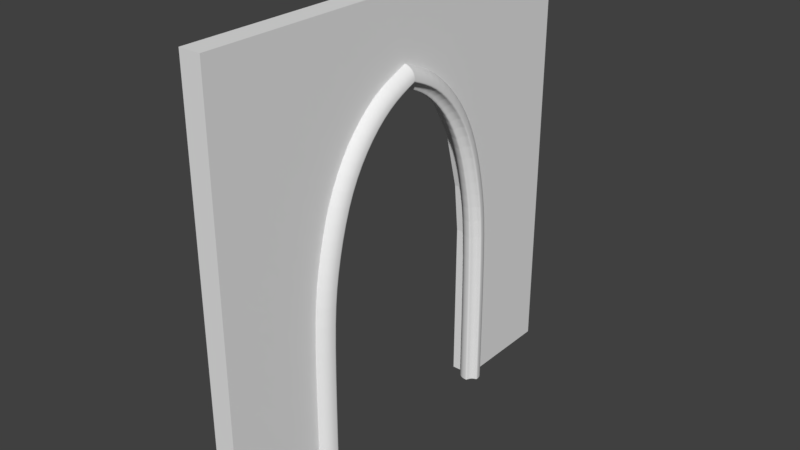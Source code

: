 # Source: Front_Door_4x4x0_2.blend  (saved by Blender 2.79.0; exported with 4.5.12 LTS)
import bpy
from mathutils import Matrix  # noqa: F401  (used for matrix-valued properties, if any)

bpy.ops.wm.read_factory_settings(use_empty=True)
scene = bpy.context.scene
scene.name = 'Scene'

# ---- collections
col_collection_1 = bpy.data.collections.new('Collection 1'); scene.collection.children.link(col_collection_1)
col_collection_1.hide_render = True
col_collection_1.hide_viewport = True
col_collection_2 = bpy.data.collections.new('Collection 2'); scene.collection.children.link(col_collection_2)

# ---- world
world_world = bpy.data.worlds.new('World'); scene.world = world_world
world_world.color = (0.05088, 0.05088, 0.05088)
world_world.use_sun_shadow = False
world_world.sun_shadow_jitter_overblur = 0.0
world_world.cycles.sampling_method = 'MANUAL'

# ---- meshes
me_lod_a_front_door_4x4x0_2 = bpy.data.meshes.new('LOD A Front Door 4x4x0_2')
me_lod_a_front_door_4x4x0_2.from_pydata([(1.14e-15, 0.0, 1.51e-08), (-4.806e-14, 4.0, -6.366e-07), (3.02e-07, 4.0, 4.0), (3.02e-07, 6.517e-07, 4.0), (0.2, 4.0, 3.0), (1.51e-07, 4.0, 2.0), (3.02e-07, 2.0, 4.0), (1.51e-07, 3.258e-07, 2.0), (0.2, 4.0, -6.366e-07), (-3.576e-14, 3.0, -4.737e-07), (2.265e-07, 4.0, 3.0), (3.02e-07, 1.0, 4.0), (2.265e-07, 4.888e-07, 3.0), (-1.116e-14, 1.0, -1.478e-07), (7.55e-08, 4.0, 1.0), (3.02e-07, 3.0, 4.0), (7.55e-08, 1.629e-07, 1.0), (2.265e-07, 2.0, 3.306), (0.2, 3.0, -4.737e-07), (1.51e-07, 3.0, 1.509), (1.51e-07, 1.0, 1.509), (7.55e-08, 1.0, 1.0), (7.55e-08, 3.0, 1.0), (0.2, 4.0, 4.0), (0.2, 1.0, 4.0), (0.2, 6.517e-07, 4.0), (0.2, 4.888e-07, 3.0), (0.2, 4.0, 1.0), (0.2, 4.0, 2.0), (0.2, 3.0, 4.0), (0.2, 2.0, 4.0), (0.2, 1.629e-07, 1.0), (0.2, 3.258e-07, 2.0), (0.2, 2.0, 3.306), (0.2, 3.0, 1.509), (0.2, 0.0, 1.51e-08), (0.2, 1.0, -1.478e-07), (0.2, 1.0, 1.509), (0.2, 1.0, 1.0), (0.2, 3.0, 1.0), (1.51e-07, 3.0, 1.509), (2.265e-07, 2.0, 3.306), (3.02e-07, 3.0, 4.0), (2.265e-07, 4.0, 3.0), (1.734e-07, 2.951, 1.976), (1.937e-07, 2.81, 2.522), (2.103e-07, 2.588, 2.909), (2.228e-07, 2.309, 3.186), (0.2, 2.0, 3.306), (0.2, 3.0, 1.509), (0.2, 4.0, 3.0), (0.2, 3.0, 4.0), (0.2, 2.309, 3.186), (0.2, 2.588, 2.909), (0.2, 2.81, 2.522), (0.2, 2.951, 1.976), (2.265e-07, 2.0, 3.306), (1.51e-07, 1.0, 1.509), (2.265e-07, 5.049e-05, 3.0), (3.02e-07, 1.0, 4.0), (2.228e-07, 1.691, 3.186), (2.103e-07, 1.412, 2.909), (1.937e-07, 1.19, 2.522), (1.734e-07, 1.049, 1.976), (0.2, 1.0, 1.509), (0.2, 2.0, 3.306), (0.2, 1.0, 4.0), (0.2, 5.049e-05, 3.0), (0.2, 1.049, 1.976), (0.2, 1.19, 2.522), (0.2, 1.412, 2.909), (0.2, 1.691, 3.186)], [], [(57, 64, 37, 20), (41, 48, 33, 17), (8, 27, 39, 18), (21, 16, 7, 20), (27, 28, 34, 39), (36, 38, 31, 35), (13, 0, 16, 21), (14, 22, 19, 5), (1, 9, 22, 14), (38, 37, 32, 31), (19, 34, 49, 40), (42, 41, 17, 6, 15), (28, 4, 50, 49, 34), (20, 7, 12, 58, 57), (17, 33, 65, 56), (48, 51, 29, 30, 33), (37, 64, 67, 26, 32), (67, 66, 24, 25, 26), (11, 24, 30, 6), (9, 18, 39, 22), (16, 31, 32, 7), (33, 30, 24, 66, 65), (1, 8, 18, 9), (7, 32, 26, 12), (59, 58, 12, 3, 11), (2, 23, 4, 10), (13, 36, 35, 0), (20, 37, 38, 21), (3, 25, 24, 11), (14, 27, 8, 1), (21, 38, 36, 13), (12, 26, 25, 3), (15, 29, 23, 2), (5, 19, 40, 43, 10), (0, 35, 31, 16), (5, 28, 27, 14), (4, 23, 29, 51, 50), (10, 4, 28, 5), (22, 39, 34, 19), (6, 30, 29, 15), (40, 44, 45, 46, 47, 41, 42, 43), (48, 52, 53, 54, 55, 49, 50, 51), (40, 49, 55, 44), (44, 55, 54, 45), (45, 54, 53, 46), (46, 53, 52, 47), (47, 52, 48, 41), (10, 43, 42, 15, 2), (56, 60, 61, 62, 63, 57, 58, 59), (64, 68, 69, 70, 71, 65, 66, 67), (64, 57, 63, 68), (68, 63, 62, 69), (69, 62, 61, 70), (70, 61, 60, 71), (71, 60, 56, 65), (17, 56, 59, 11, 6)])
me_lod_a_front_door_4x4x0_2.use_remesh_preserve_volume = False
me_lod_a_front_door_4x4x0_2.use_remesh_preserve_attributes = False
me_lod_a_front_door_4x4x0_2.use_mirror_vertex_groups = False
me_lod_a_front_door_4x4x0_2.update()
me_lod_b_front_door_4x4x0_2 = bpy.data.meshes.new('LOD B Front Door 4x4x0_2')
me_lod_b_front_door_4x4x0_2.from_pydata([(1.14e-15, 0.0, 1.51e-08), (-4.806e-14, 4.0, -6.366e-07), (3.02e-07, 4.0, 4.0), (3.02e-07, 6.517e-07, 4.0), (0.2, 4.0, 3.0), (1.51e-07, 4.0, 2.0), (3.02e-07, 2.0, 4.0), (1.51e-07, 3.258e-07, 2.0), (0.2, 4.0, -6.366e-07), (-3.576e-14, 3.0, -4.737e-07), (2.265e-07, 4.0, 3.0), (3.02e-07, 1.0, 4.0), (2.265e-07, 4.888e-07, 3.0), (-1.116e-14, 1.0, -1.478e-07), (7.55e-08, 4.0, 1.0), (3.02e-07, 3.0, 4.0), (7.55e-08, 1.629e-07, 1.0), (2.265e-07, 2.0, 3.306), (0.2, 3.0, -4.737e-07), (1.51e-07, 3.0, 1.509), (1.51e-07, 1.0, 1.509), (7.55e-08, 1.0, 1.0), (7.55e-08, 3.0, 1.0), (0.2, 4.0, 4.0), (0.2, 1.0, 4.0), (0.2, 6.517e-07, 4.0), (0.2, 4.888e-07, 3.0), (0.2, 4.0, 1.0), (0.2, 4.0, 2.0), (0.2, 3.0, 4.0), (0.2, 2.0, 4.0), (0.2, 1.629e-07, 1.0), (0.2, 3.258e-07, 2.0), (0.2, 2.0, 3.306), (0.2, 3.0, 1.509), (0.2, 0.0, 1.51e-08), (0.2, 1.0, -1.478e-07), (0.2, 1.0, 1.509), (0.2, 1.0, 1.0), (0.2, 3.0, 1.0), (1.51e-07, 3.0, 1.509), (2.265e-07, 2.0, 3.306), (3.02e-07, 3.0, 4.0), (2.265e-07, 4.0, 3.0), (1.734e-07, 2.951, 1.976), (1.937e-07, 2.81, 2.522), (2.103e-07, 2.588, 2.909), (2.228e-07, 2.309, 3.186), (0.2, 2.0, 3.306), (0.2, 3.0, 1.509), (0.2, 4.0, 3.0), (0.2, 3.0, 4.0), (0.2, 2.309, 3.186), (0.2, 2.588, 2.909), (0.2, 2.81, 2.522), (0.2, 2.951, 1.976), (2.265e-07, 2.0, 3.306), (1.51e-07, 1.0, 1.509), (2.265e-07, 5.049e-05, 3.0), (3.02e-07, 1.0, 4.0), (2.228e-07, 1.691, 3.186), (2.103e-07, 1.412, 2.909), (1.937e-07, 1.19, 2.522), (1.734e-07, 1.049, 1.976), (0.2, 1.0, 1.509), (0.2, 2.0, 3.306), (0.2, 1.0, 4.0), (0.2, 5.049e-05, 3.0), (0.2, 1.049, 1.976), (0.2, 1.19, 2.522), (0.2, 1.412, 2.909), (0.2, 1.691, 3.186)], [], [(57, 64, 37, 20), (41, 48, 33, 17), (8, 27, 39, 18), (21, 16, 7, 20), (27, 28, 34, 39), (36, 38, 31, 35), (13, 0, 16, 21), (14, 22, 19, 5), (1, 9, 22, 14), (38, 37, 32, 31), (19, 34, 49, 40), (42, 41, 17, 6, 15), (28, 4, 50, 49, 34), (20, 7, 12, 58, 57), (17, 33, 65, 56), (48, 51, 29, 30, 33), (37, 64, 67, 26, 32), (67, 66, 24, 25, 26), (11, 24, 30, 6), (9, 18, 39, 22), (16, 31, 32, 7), (33, 30, 24, 66, 65), (1, 8, 18, 9), (7, 32, 26, 12), (59, 58, 12, 3, 11), (2, 23, 4, 10), (13, 36, 35, 0), (20, 37, 38, 21), (3, 25, 24, 11), (14, 27, 8, 1), (21, 38, 36, 13), (12, 26, 25, 3), (15, 29, 23, 2), (5, 19, 40, 43, 10), (0, 35, 31, 16), (5, 28, 27, 14), (4, 23, 29, 51, 50), (10, 4, 28, 5), (22, 39, 34, 19), (6, 30, 29, 15), (40, 44, 45, 46, 47, 41, 42, 43), (48, 52, 53, 54, 55, 49, 50, 51), (40, 49, 55, 44), (44, 55, 54, 45), (45, 54, 53, 46), (46, 53, 52, 47), (47, 52, 48, 41), (10, 43, 42, 15, 2), (56, 60, 61, 62, 63, 57, 58, 59), (64, 68, 69, 70, 71, 65, 66, 67), (64, 57, 63, 68), (68, 63, 62, 69), (69, 62, 61, 70), (70, 61, 60, 71), (71, 60, 56, 65), (17, 56, 59, 11, 6)])
me_lod_b_front_door_4x4x0_2.use_remesh_preserve_volume = False
me_lod_b_front_door_4x4x0_2.use_remesh_preserve_attributes = False
me_lod_b_front_door_4x4x0_2.use_mirror_vertex_groups = False
me_lod_b_front_door_4x4x0_2.update()
me_cube = bpy.data.meshes.new('Cube')
me_cube.from_pydata([(0.1, 0.9, -1.702e-07), (0.1, 0.9895, -1.702e-07), (0.2105, 1.1, -1.702e-07), (0.1054, 1.024, -1.702e-07), (0.1211, 1.054, -1.702e-07), (0.1455, 1.079, -1.702e-07), (0.1763, 1.095, -1.702e-07), (0.3, 1.01, -1.702e-07), (0.1895, 0.9, -1.702e-07), (0.2946, 0.9763, -1.702e-07), (0.2789, 0.9455, -1.702e-07), (0.2545, 0.9211, -1.702e-07), (0.2237, 0.9054, -1.702e-07), (0.2305, 1.1, -1.702e-07), (0.3, 1.031, -1.702e-07), (0.2371, 1.074, -1.702e-07), (0.2524, 1.052, -1.702e-07), (0.2742, 1.037, -1.702e-07), (0.1, 0.9, -1.702e-07), (0.1, 0.9895, -1.702e-07), (0.2105, 1.1, -1.702e-07), (0.1054, 1.024, -1.702e-07), (0.1211, 1.054, -1.702e-07), (0.1455, 1.079, -1.702e-07), (0.1763, 1.095, -1.702e-07), (0.3, 1.01, -1.702e-07), (0.1895, 0.9, -1.702e-07), (0.2946, 0.9763, -1.702e-07), (0.2789, 0.9455, -1.702e-07), (0.2545, 0.9211, -1.702e-07), (0.2237, 0.9054, -1.702e-07), (0.2305, 1.1, -1.702e-07), (0.3, 1.031, -1.702e-07), (0.2371, 1.074, -1.702e-07), (0.2524, 1.052, -1.702e-07), (0.2742, 1.037, -1.702e-07), (0.1, 0.9, -1.702e-07), (0.1, 0.9895, -1.702e-07), (0.2105, 1.1, -1.702e-07), (0.1054, 1.024, -1.702e-07), (0.1211, 1.054, -1.702e-07), (0.1455, 1.079, -1.702e-07), (0.1763, 1.095, -1.702e-07), (0.3, 1.01, -1.702e-07), (0.1895, 0.9, -1.702e-07), (0.2946, 0.9763, -1.702e-07), (0.2789, 0.9455, -1.702e-07), (0.2545, 0.9211, -1.702e-07), (0.2237, 0.9054, -1.702e-07), (0.2305, 1.1, -1.702e-07), (0.3, 1.031, -1.702e-07), (0.2371, 1.074, -1.702e-07), (0.2524, 1.052, -1.702e-07), (0.2742, 1.037, -1.702e-07), (0.1, 0.9, -1.702e-07), (0.1, 0.9895, -1.702e-07), (0.2105, 1.1, -1.702e-07), (0.1054, 1.024, -1.702e-07), (0.1211, 1.054, -1.702e-07), (0.1455, 1.079, -1.702e-07), (0.1763, 1.095, -1.702e-07), (0.3, 1.01, -1.702e-07), (0.1895, 0.9, -1.702e-07), (0.2946, 0.9763, -1.702e-07), (0.2789, 0.9455, -1.702e-07), (0.2545, 0.9211, -1.702e-07), (0.2237, 0.9054, -1.702e-07), (0.2305, 1.1, -1.702e-07), (0.3, 1.031, -1.702e-07), (0.2371, 1.074, -1.702e-07), (0.2524, 1.052, -1.702e-07), (0.2742, 1.037, -1.702e-07), (0.2742, 1.037, -1.702e-07), (0.2524, 1.052, -1.702e-07), (0.2371, 1.074, -1.702e-07), (0.3, 1.031, -1.702e-07), (0.2305, 1.1, -1.702e-07), (0.2237, 0.9054, -1.702e-07), (0.2545, 0.9211, -1.702e-07), (0.2789, 0.9455, -1.702e-07), (0.2946, 0.9763, -1.702e-07), (0.1895, 0.9, -1.702e-07), (0.3, 1.01, -1.702e-07), (0.1763, 1.095, -1.702e-07), (0.1455, 1.079, -1.702e-07), (0.1211, 1.054, -1.702e-07), (0.1054, 1.024, -1.702e-07), (0.2105, 1.1, -1.702e-07), (0.1, 0.9895, -1.702e-07), (0.1, 0.9, -1.702e-07), (0.2742, 1.037, 1.5), (0.2524, 1.052, 1.5), (0.2371, 1.074, 1.5), (0.3, 1.031, 1.5), (0.2305, 1.1, 1.5), (0.2237, 0.9054, 1.5), (0.2545, 0.9211, 1.5), (0.2789, 0.9455, 1.5), (0.2946, 0.9763, 1.5), (0.1895, 0.9, 1.5), (0.3, 1.01, 1.5), (0.1763, 1.095, 1.5), (0.1455, 1.079, 1.5), (0.1211, 1.054, 1.5), (0.1054, 1.024, 1.5), (0.2105, 1.1, 1.5), (0.1, 0.9895, 1.5), (0.1, 0.9, 1.5), (0.2742, 1.09, 1.975), (0.2524, 1.105, 1.973), (0.2371, 1.126, 1.97), (0.3, 1.083, 1.975), (0.2305, 1.152, 1.967), (0.2237, 0.9589, 1.991), (0.2545, 0.9745, 1.989), (0.2789, 0.9987, 1.986), (0.2946, 1.029, 1.982), (0.1895, 0.9535, 1.991), (0.3, 1.063, 1.978), (0.1763, 1.147, 1.967), (0.1455, 1.131, 1.969), (0.1211, 1.107, 1.972), (0.1054, 1.076, 1.976), (0.2105, 1.152, 1.967), (0.1, 1.042, 1.98), (0.1, 0.9535, 1.991), (0.2742, 1.231, 2.522), (0.2524, 1.246, 2.518), (0.2371, 1.267, 2.512), (0.3, 1.225, 2.524), (0.2305, 1.292, 2.505), (0.2237, 1.104, 2.558), (0.2545, 1.119, 2.553), (0.2789, 1.143, 2.547), (0.2946, 1.173, 2.539), (0.1895, 1.099, 2.559), (0.3, 1.205, 2.529), (0.1763, 1.286, 2.507), (0.1455, 1.271, 2.511), (0.1211, 1.248, 2.518), (0.1054, 1.218, 2.526), (0.2105, 1.292, 2.505), (0.1, 1.185, 2.535), (0.1, 1.099, 2.559), (0.2742, 1.44, 2.887), (0.2524, 1.453, 2.879), (0.2371, 1.471, 2.867), (0.3, 1.435, 2.891), (0.2305, 1.493, 2.853), (0.2237, 1.33, 2.959), (0.2545, 1.343, 2.951), (0.2789, 1.364, 2.937), (0.2946, 1.389, 2.921), (0.1895, 1.326, 2.962), (0.3, 1.418, 2.902), (0.1763, 1.488, 2.856), (0.1455, 1.475, 2.864), (0.1211, 1.455, 2.878), (0.1054, 1.429, 2.895), (0.2105, 1.493, 2.853), (0.1, 1.4, 2.913), (0.1, 1.326, 2.962), (0.2742, 1.724, 3.158), (0.2524, 1.733, 3.146), (0.2371, 1.746, 3.129), (0.3, 1.72, 3.163), (0.2305, 1.762, 3.108), (0.2237, 1.644, 3.263), (0.2545, 1.654, 3.251), (0.2789, 1.669, 3.231), (0.2946, 1.687, 3.207), (0.1895, 1.641, 3.267), (0.3, 1.708, 3.179), (0.1763, 1.759, 3.112), (0.1455, 1.749, 3.125), (0.1211, 1.734, 3.144), (0.1054, 1.716, 3.169), (0.2105, 1.762, 3.108), (0.1, 1.695, 3.196), (0.1, 1.641, 3.267), (0.2762, 2.0, 3.272), (0.2544, 2.0, 3.257), (0.2391, 2.0, 3.235), (0.302, 2.0, 3.279), (0.2326, 2.0, 3.209), (0.2257, 2.0, 3.404), (0.2565, 2.0, 3.388), (0.2809, 2.0, 3.364), (0.2966, 2.0, 3.333), (0.1915, 2.0, 3.409), (0.302, 2.0, 3.299), (0.1784, 2.0, 3.215), (0.1476, 2.0, 3.231), (0.1231, 2.0, 3.255), (0.1074, 2.0, 3.286), (0.2125, 2.0, 3.209), (0.102, 2.0, 3.32), (0.102, 2.0, 3.409)], [], [(17, 14, 32, 35), (12, 8, 26, 30), (16, 17, 35, 34), (11, 12, 30, 29), (15, 16, 34, 33), (10, 11, 29, 28), (6, 2, 20, 24), (13, 15, 33, 31), (9, 10, 28, 27), (5, 6, 24, 23), (14, 7, 25, 32), (7, 9, 27, 25), (4, 5, 23, 22), (2, 13, 31, 20), (1, 0, 18, 19), (3, 4, 22, 21), (0, 8, 26, 18), (1, 3, 21, 19), (23, 24, 42, 41), (32, 25, 43, 50), (25, 27, 45, 43), (22, 23, 41, 40), (20, 31, 49, 38), (19, 18, 36, 37), (21, 22, 40, 39), (18, 26, 44, 36), (19, 21, 39, 37), (35, 32, 50, 53), (30, 26, 44, 48), (34, 35, 53, 52), (29, 30, 48, 47), (33, 34, 52, 51), (28, 29, 47, 46), (24, 20, 38, 42), (31, 33, 51, 49), (27, 28, 46, 45), (40, 41, 59, 58), (38, 49, 67, 56), (37, 36, 54, 55), (39, 40, 58, 57), (36, 44, 62, 54), (37, 39, 57, 55), (53, 50, 68, 71), (48, 44, 62, 66), (52, 53, 71, 70), (47, 48, 66, 65), (51, 52, 70, 69), (46, 47, 65, 64), (42, 38, 56, 60), (49, 51, 69, 67), (45, 46, 64, 63), (41, 42, 60, 59), (50, 43, 61, 68), (43, 45, 63, 61), (59, 60, 83, 84), (56, 67, 76, 87), (58, 59, 84, 85), (55, 57, 86, 88), (69, 70, 73, 74), (57, 58, 85, 86), (66, 62, 81, 77), (54, 62, 81, 89), (70, 71, 72, 73), (61, 63, 80, 82), (71, 68, 75, 72), (65, 66, 77, 78), (67, 69, 74, 76), (64, 65, 78, 79), (60, 56, 87, 83), (63, 64, 79, 80), (68, 61, 82, 75), (55, 54, 89, 88), (89, 81, 99, 107), (75, 82, 100, 93), (88, 86, 104, 106), (72, 75, 93, 90), (73, 72, 90, 91), (80, 79, 97, 98), (76, 74, 92, 94), (83, 87, 105, 101), (77, 81, 99, 95), (79, 78, 96, 97), (82, 80, 98, 100), (74, 73, 91, 92), (84, 83, 101, 102), (78, 77, 95, 96), (88, 89, 107, 106), (87, 76, 94, 105), (85, 84, 102, 103), (86, 85, 103, 104), (98, 97, 115, 116), (105, 94, 112, 123), (90, 93, 111, 108), (93, 100, 118, 111), (107, 99, 117, 125), (97, 96, 114, 115), (101, 105, 123, 119), (91, 90, 108, 109), (92, 91, 109, 110), (95, 99, 117, 113), (94, 92, 110, 112), (100, 98, 116, 118), (96, 95, 113, 114), (102, 101, 119, 120), (103, 102, 120, 121), (106, 107, 125, 124), (106, 104, 122, 124), (104, 103, 121, 122), (111, 118, 136, 129), (125, 117, 135, 143), (115, 114, 132, 133), (119, 123, 141, 137), (109, 108, 126, 127), (110, 109, 127, 128), (113, 117, 135, 131), (112, 110, 128, 130), (118, 116, 134, 136), (114, 113, 131, 132), (120, 119, 137, 138), (121, 120, 138, 139), (124, 125, 143, 142), (124, 122, 140, 142), (122, 121, 139, 140), (116, 115, 133, 134), (123, 112, 130, 141), (108, 111, 129, 126), (137, 141, 159, 155), (127, 126, 144, 145), (128, 127, 145, 146), (131, 135, 153, 149), (130, 128, 146, 148), (136, 134, 152, 154), (132, 131, 149, 150), (138, 137, 155, 156), (139, 138, 156, 157), (142, 143, 161, 160), (142, 140, 158, 160), (140, 139, 157, 158), (134, 133, 151, 152), (141, 130, 148, 159), (126, 129, 147, 144), (129, 136, 154, 147), (143, 135, 153, 161), (133, 132, 150, 151), (149, 153, 171, 167), (148, 146, 164, 166), (154, 152, 170, 172), (150, 149, 167, 168), (156, 155, 173, 174), (157, 156, 174, 175), (160, 161, 179, 178), (160, 158, 176, 178), (158, 157, 175, 176), (152, 151, 169, 170), (159, 148, 166, 177), (144, 147, 165, 162), (147, 154, 172, 165), (161, 153, 171, 179), (151, 150, 168, 169), (155, 159, 177, 173), (145, 144, 162, 163), (146, 145, 163, 164), (172, 170, 188, 190), (168, 167, 185, 186), (174, 173, 191, 192), (175, 174, 192, 193), (178, 179, 197, 196), (178, 176, 194, 196), (176, 175, 193, 194), (170, 169, 187, 188), (177, 166, 184, 195), (162, 165, 183, 180), (165, 172, 190, 183), (179, 171, 189, 197), (169, 168, 186, 187), (173, 177, 195, 191), (163, 162, 180, 181), (164, 163, 181, 182), (167, 171, 189, 185), (166, 164, 182, 184)])
me_cube.use_remesh_preserve_volume = False
me_cube.use_remesh_preserve_attributes = False
me_cube.use_mirror_vertex_groups = False
me_cube.update()

# ---- objects
ob_lod_a_front_door_4x4x0_2 = bpy.data.objects.new('LOD A Front Door 4x4x0_2', me_lod_a_front_door_4x4x0_2)
ob_lod_b_front_door_4x4x0_2 = bpy.data.objects.new('LOD B Front Door 4x4x0_2', me_lod_b_front_door_4x4x0_2)
ob_mirror_point = bpy.data.objects.new('Mirror Point', None)
ob_door_profile = bpy.data.objects.new('Door Profile', me_cube)

# ---- transforms, parenting, visibility, modifiers, constraints
ob_lod_a_front_door_4x4x0_2.location = (0.0, 0.0, 0.0)
ob_lod_a_front_door_4x4x0_2.lineart.crease_threshold = 0.0
ob_lod_b_front_door_4x4x0_2.location = (0.0, 0.0, 0.0)
ob_lod_b_front_door_4x4x0_2.lineart.crease_threshold = 0.0
ob_mirror_point.parent = ob_lod_b_front_door_4x4x0_2
ob_mirror_point.location = (0.0, 2.0, 0.0)
ob_mirror_point.empty_image_offset = (0.0, 0.0)
ob_mirror_point.hide_viewport = True
ob_mirror_point.lineart.crease_threshold = 0.0
ob_door_profile.parent = ob_lod_b_front_door_4x4x0_2
ob_door_profile.location = (0.0, 0.0, 0.0)
ob_door_profile.lineart.crease_threshold = 0.0
_m = ob_door_profile.modifiers.new('Subsurf', 'SUBSURF')
_m.uv_smooth = 'PRESERVE_CORNERS'
_m.quality = 2
_m.show_only_control_edges = False
_m = ob_door_profile.modifiers.new('Mirror', 'MIRROR')
_m.use_axis = (False, True, False)
_m.use_clip = True
_m.mirror_object = ob_mirror_point

# ---- collection membership
col_collection_1.objects.link(ob_lod_a_front_door_4x4x0_2)
col_collection_2.objects.link(ob_lod_b_front_door_4x4x0_2)
col_collection_2.objects.link(ob_mirror_point)
col_collection_2.objects.link(ob_door_profile)

# ---- scene / render settings (as saved in the file)
scene.frame_start = 1; scene.frame_end = 250; scene.frame_set(1)
scene.render.engine = 'BLENDER_EEVEE_NEXT'
scene.render.resolution_percentage = 50
scene.render.dither_intensity = 0.0
scene.cycles.use_denoising = False
scene.cycles.samples = 128
scene.cycles.sampling_pattern = 'TABULATED_SOBOL'
scene.cycles.use_adaptive_sampling = False
scene.cycles.use_light_tree = False
scene.cycles.blur_glossy = 0.0
scene.cycles.sample_clamp_indirect = 0.0
scene.view_settings.view_transform = 'Standard'
bpy.context.view_layer.update()

# ---- added for rendering (the .blend has no active camera and no usable light): camera, sun
cam_auto = bpy.data.cameras.new('AutoCamera')
cam_auto.lens = 50.0
cam_auto.sensor_width = 36.0
cam_auto.clip_end = 1000.0
ob_auto_camera = bpy.data.objects.new('AutoCamera', cam_auto)
scene.collection.objects.link(ob_auto_camera)
ob_auto_camera.location = (5.39197, -4.28954, 6.19303)
ob_auto_camera.rotation_euler = (1.09748, -7.21219e-08, 0.694738)
scene.camera = ob_auto_camera
light_auto_sun = bpy.data.lights.new('AutoSun', 'SUN')
light_auto_sun.energy = 3.0
light_auto_sun.angle = 0.0523599
ob_auto_sun = bpy.data.objects.new('AutoSun', light_auto_sun)
scene.collection.objects.link(ob_auto_sun)
ob_auto_sun.rotation_euler = (0.872665, 0.174533, 0.523599)
bpy.context.view_layer.update()

